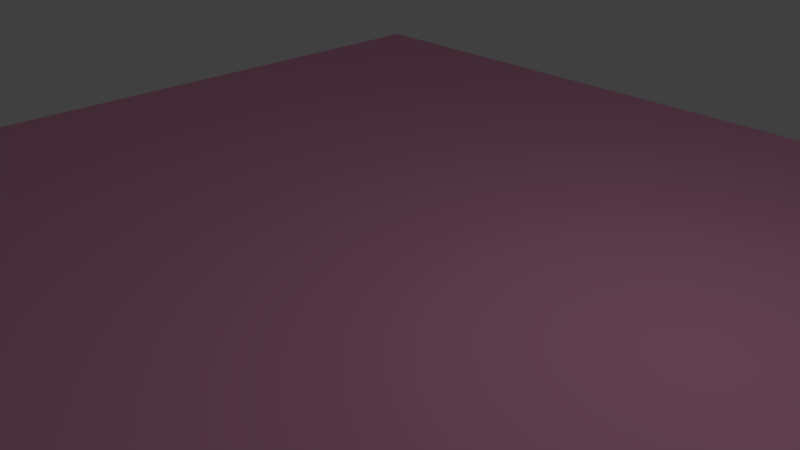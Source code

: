 # Source: floortile.blend  (saved by Blender 2.79.0; exported with 4.5.12 LTS)
import bpy
from mathutils import Matrix  # noqa: F401  (used for matrix-valued properties, if any)

bpy.ops.wm.read_factory_settings(use_empty=True)
scene = bpy.context.scene
scene.name = 'Scene'

# ---- collections
col_collection_1 = bpy.data.collections.new('Collection 1'); scene.collection.children.link(col_collection_1)

# ---- materials (node trees are filled in below, after node groups)
mat_material_001 = bpy.data.materials.new('Material.001')
mat_material_001.alpha_threshold = 0.0
mat_material_001.use_transparent_shadow = False
mat_material_001.diffuse_color = (0.9473, 0.4072, 0.6308, 1.0)
mat_material_001.roughness = 0.5

# ---- material node trees

# ---- world
world_world = bpy.data.worlds.new('World'); scene.world = world_world
world_world.color = (0.05088, 0.05088, 0.05088)
world_world.use_sun_shadow = False
world_world.sun_shadow_jitter_overblur = 0.0
world_world.cycles.sampling_method = 'MANUAL'

# ---- cameras
cam_camera = bpy.data.cameras.new('Camera')
cam_camera.clip_end = 100.0
cam_camera.lens = 35.0
cam_camera.sensor_width = 32.0
cam_camera.sensor_height = 18.0
cam_camera.ortho_scale = 7.314
cam_camera.dof.focus_distance = 0.0
cam_camera.dof.aperture_fstop = 128.0

# ---- lights
light_lamp = bpy.data.lights.new('Lamp', 'POINT')
light_lamp.transmission_factor = 0.0
light_lamp.cutoff_distance = 30.0
light_lamp.energy = 100.0
light_lamp.shadow_buffer_clip_start = 1.001
light_lamp.shadow_soft_size = 0.1
light_lamp.shadow_maximum_resolution = 0.006
light_lamp.use_absolute_resolution = True

# ---- meshes
me_plane = bpy.data.meshes.new('Plane')
me_plane.from_pydata([(-8.0, -8.0, 0.0), (8.0, -8.0, 0.0), (-8.0, 8.0, 0.0), (8.0, 8.0, 0.0), (-8.0, 0.0, 0.0), (0.0, -8.0, 0.0), (8.0, 0.0, 0.0), (0.0, 8.0, 0.0), (0.0, 0.0, 0.0)], [], [(8, 6, 3, 7), (4, 8, 7, 2), (0, 5, 8, 4), (5, 1, 6, 8)])
_uv = me_plane.uv_layers.new(name='UVMap')
_uv.uv.foreach_set('vector', [0.5, 0.5, 0.5, 5.96e-08, 1.0, 0.0, 1.0, 0.5, 0.5, 1.0, 0.5, 0.5, 1.0, 0.5, 1.0, 1.0, 1.49e-07, 1.0, 5.96e-08, 0.5, 0.5, 0.5, 0.5, 1.0, 5.96e-08, 0.5, 0.0, 1.49e-07, 0.5, 5.96e-08, 0.5, 0.5])
me_plane.materials.append(mat_material_001)
me_plane.use_remesh_preserve_volume = False
me_plane.use_remesh_preserve_attributes = False
me_plane.use_mirror_vertex_groups = False
me_plane.update()

# ---- objects
ob_plane = bpy.data.objects.new('Plane', me_plane)
ob_lamp = bpy.data.objects.new('Lamp', light_lamp)
ob_camera = bpy.data.objects.new('Camera', cam_camera)

# ---- transforms, parenting, visibility, modifiers, constraints
ob_plane.location = (0.0, 0.0, 0.0)
ob_plane.lineart.crease_threshold = 0.0
ob_lamp.location = (4.076, 1.005, 5.904)
ob_lamp.rotation_euler = (0.6503, 0.05522, 1.866)
ob_lamp.lock_rotations_4d = False
ob_lamp.empty_display_type = 'ARROWS'
ob_lamp.color = (0.0, 0.0, 0.0, 0.0)
ob_lamp.lineart.crease_threshold = 0.0
ob_camera.location = (7.481, -6.508, 5.344)
ob_camera.rotation_euler = (1.109, 0.0, 0.8149)
ob_camera.lock_rotations_4d = False
ob_camera.empty_display_type = 'ARROWS'
ob_camera.color = (0.0, 0.0, 0.0, 0.0)
ob_camera.display_type = 'WIRE'
ob_camera.lineart.crease_threshold = 0.0

# ---- collection membership
col_collection_1.objects.link(ob_plane)
col_collection_1.objects.link(ob_lamp)
col_collection_1.objects.link(ob_camera)

# ---- scene / render settings (as saved in the file)
scene.camera = ob_camera
scene.frame_start = 1; scene.frame_end = 250; scene.frame_set(1)
scene.render.engine = 'BLENDER_EEVEE_NEXT'
scene.render.resolution_percentage = 50
scene.render.dither_intensity = 0.0
scene.cycles.use_denoising = False
scene.cycles.samples = 128
scene.cycles.sampling_pattern = 'TABULATED_SOBOL'
scene.cycles.use_adaptive_sampling = False
scene.cycles.use_light_tree = False
scene.cycles.blur_glossy = 0.0
scene.cycles.sample_clamp_indirect = 0.0
scene.view_settings.view_transform = 'Standard'
bpy.context.view_layer.update()
